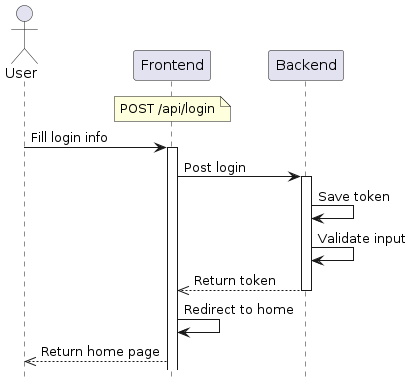

The diagram above was rendered by PlantUML. Its source (embedded in the PNG):
@startuml
actor User
participant "Frontend" as FE
participant "Backend" as BE
note over FE: POST /api/login
User -> FE: Fill login info
activate FE
FE -> BE: Post login
activate BE
BE -> BE: Save token
BE -> BE: Validate input
BE -->> FE: Return token
deactivate BE
FE -> FE: Redirect to home
FE -->> User: Return home page
hide footbox
@enduml